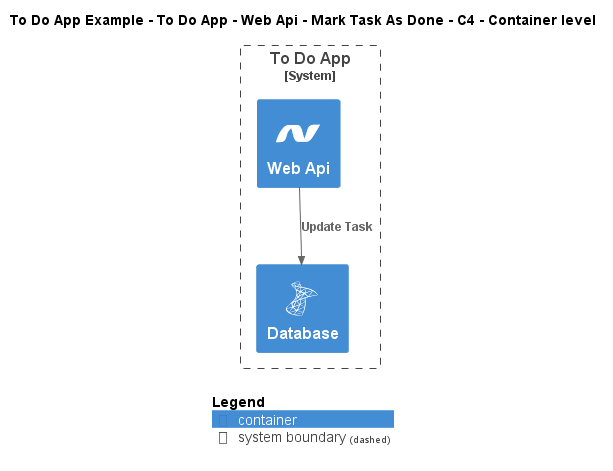

The diagram above was rendered by PlantUML. Its source (embedded in the PNG):
@startuml
!include ..\..\..\..\..\..\..\.c4s\C4_Container.puml

!define ICONS https://raw.githubusercontent.com/tupadr3/plantuml-icon-font-sprites/refs/heads/main/icons

!include ICONS/devicons/dotnet.puml
!include ICONS/devicons/msql_server.puml

AddElementTag("c4interflow:lifecycle:new", $bgColor=green, $fontColor=#ffffff, $borderColor=green, $shadowing="False")
AddElementTag("c4interflow:lifecycle:changed", $bgColor=orange, $fontColor=#ffffff, $borderColor=orange, $shadowing="False")
AddElementTag("c4interflow:lifecycle:removed", $bgColor=red, $fontColor=#ffffff, $borderColor=red, $shadowing="False")

AddRelTag("c4interflow:lifecycle:new", $textColor=green, $lineColor=green)
AddRelTag("c4interflow:lifecycle:changed", $textColor=orange, $lineColor=orange)
AddRelTag("c4interflow:lifecycle:removed", $textColor=red, $lineColor=red)

SHOW_PERSON_PORTRAIT()
LAYOUT_TOP_DOWN()

skinparam linetype polyline

title To Do App Example - To Do App - Web Api - Mark Task As Done - C4 - Container level


System_Boundary(ToDoAppExample.SoftwareSystems.ToDoApp, "To Do App") {
    Container(ToDoAppExample.SoftwareSystems.ToDoApp.Containers.WebApi, "Web Api", "", "", "dotnet")
    Container(ToDoAppExample.SoftwareSystems.ToDoApp.Containers.Database, "Database", "", "", "msql_server")
}

Rel(ToDoAppExample.SoftwareSystems.ToDoApp.Containers.WebApi, ToDoAppExample.SoftwareSystems.ToDoApp.Containers.Database, "Update Task")


SHOW_LEGEND()
@enduml